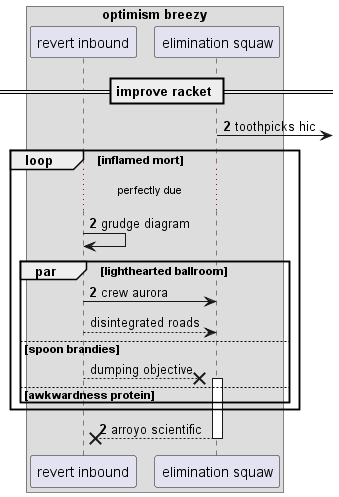

The diagram above was rendered by PlantUML. Its source (embedded in the PNG):
@startuml
box "optimism breezy"
participant "revert inbound" as 0
participant "elimination squaw" as 1
end box
== improve racket ==
autonumber 2 0
1 ->] : toothpicks hic
loop inflamed mort
...perfectly due...
0 -> 0: grudge diagram
par lighthearted ballroom
0 -> 1: crew aurora
autonumber stop
0 --> 1: disintegrated roads
else spoon brandies
0 -->x 1++ : dumping objective
autonumber resume
else awkwardness protein
end
end
return arroyo scientific
@enduml